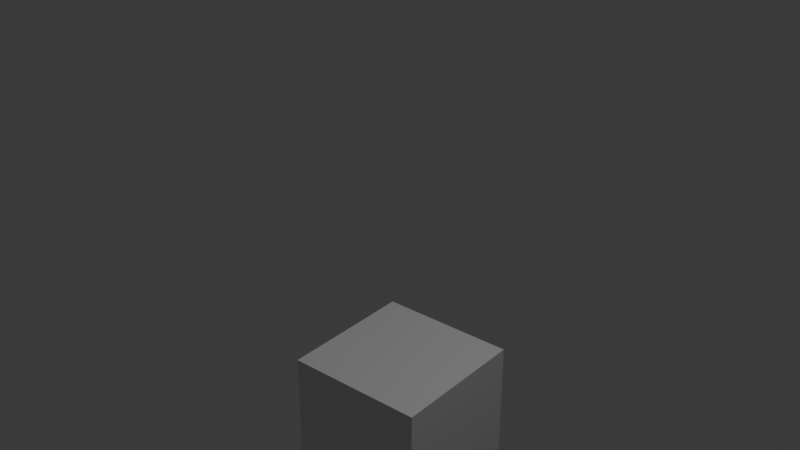 # Source: omni_text.blend  (saved by Blender 4.2.66; exported with 4.5.12 LTS)
import bpy
from mathutils import Matrix  # noqa: F401  (used for matrix-valued properties, if any)

bpy.ops.wm.read_factory_settings(use_empty=True)
scene = bpy.context.scene
scene.name = 'Scene'

# ---- collections
col_collection = bpy.data.collections.new('Collection'); scene.collection.children.link(col_collection)

# ---- materials (node trees are filled in below, after node groups)
mat_material = bpy.data.materials.new('Material')
mat_material.alpha_threshold = 0.0
mat_material.roughness = 0.5
mat_material.line_color = (0.0, 0.0, 0.0, 1.0)

# ---- material node trees
mat_material.use_nodes = True; mat_material.node_tree.nodes.clear()
_N = mat_material.node_tree.nodes; _L = mat_material.node_tree.links
n0 = _N.new('ShaderNodeOutputMaterial'); n0.name = 'Material Output'; n0.location = (300, 300)
n1 = _N.new('ShaderNodeBsdfPrincipled'); n1.name = 'Principled BSDF'; n1.location = (10, 300)
n1.inputs[3].default_value = 1.45
_L.new(n1.outputs[0], n0.inputs[0])
n0.is_active_output = True

# ---- world
world_world = bpy.data.worlds.new('World'); scene.world = world_world
world_world.use_nodes = True; world_world.node_tree.nodes.clear()
_N = world_world.node_tree.nodes; _L = world_world.node_tree.links
n0 = _N.new('ShaderNodeOutputWorld'); n0.name = 'World Output'; n0.location = (300, 300)
n1 = _N.new('ShaderNodeBackground'); n1.name = 'Background'; n1.location = (10, 300)
n1.inputs[0].default_value = (0.05088, 0.05088, 0.05088, 1.0)
_L.new(n1.outputs[0], n0.inputs[0])
n0.is_active_output = True
world_world.color = (0.05088, 0.05088, 0.05088)
world_world.sun_shadow_jitter_overblur = 0.0

# ---- lights
light_light = bpy.data.lights.new('Light', 'POINT')
light_light.energy = 1000.0
light_light.shadow_soft_size = 0.1

# ---- meshes
me_cube = bpy.data.meshes.new('Cube')
me_cube.from_pydata([(1.0, 1.0, 1.0), (1.0, 1.0, -1.0), (1.0, -1.0, 1.0), (1.0, -1.0, -1.0), (-1.0, 1.0, 1.0), (-1.0, 1.0, -1.0), (-1.0, -1.0, 1.0), (-1.0, -1.0, -1.0)], [], [(0, 4, 6, 2), (3, 2, 6, 7), (7, 6, 4, 5), (5, 1, 3, 7), (1, 0, 2, 3), (5, 4, 0, 1)])
_uv = me_cube.uv_layers.new(name='UVMap')
_uv.uv.foreach_set('vector', [0.625, 0.5, 0.875, 0.5, 0.875, 0.75, 0.625, 0.75, 0.375, 0.75, 0.625, 0.75, 0.625, 1.0, 0.375, 1.0, 0.375, 0.0, 0.625, 0.0, 0.625, 0.25, 0.375, 0.25, 0.125, 0.5, 0.375, 0.5, 0.375, 0.75, 0.125, 0.75, 0.375, 0.5, 0.625, 0.5, 0.625, 0.75, 0.375, 0.75, 0.375, 0.25, 0.625, 0.25, 0.625, 0.5, 0.375, 0.5])
me_cube.materials.append(mat_material)
me_cube.use_mirror_vertex_groups = False
me_cube.update()

# ---- curves / text
txt_text = bpy.data.curves.new('Text', 'FONT')
txt_text.dimensions = '2D'
txt_text.body = 'Amn1'
txt_text.offset = -0.04
txt_text.extrude = 0.02
txt_text.bevel_depth = 0.02
txt_text.align_x = 'CENTER'

# ---- objects
ob_cube = bpy.data.objects.new('Cube', me_cube)
ob_light = bpy.data.objects.new('Light', light_light)
ob_text = bpy.data.objects.new('Text', txt_text)

# ---- transforms, parenting, visibility, modifiers, constraints
ob_cube.location = (0.0, 0.0, -6.327)
ob_cube.lock_rotations_4d = False
ob_cube.empty_display_type = 'ARROWS'
ob_cube.lineart.crease_threshold = 0.0
ob_light.location = (4.076, 1.005, 5.904)
ob_light.rotation_euler = (0.6503, 0.05522, 1.866)
ob_light.lock_rotations_4d = False
ob_light.empty_display_type = 'ARROWS'
ob_light.color = (0.0, 0.0, 0.0, 0.0)
ob_light.lineart.crease_threshold = 0.0
ob_text.location = (0.0, 0.0, 0.0)
ob_text.rotation_euler = (1.571, -0.0, 0.0)

# ---- collection membership
col_collection.objects.link(ob_cube)
col_collection.objects.link(ob_light)
col_collection.objects.link(ob_text)

# ---- scene / render settings (as saved in the file)
scene.frame_start = 1; scene.frame_end = 250; scene.frame_set(1)
scene.render.engine = 'BLENDER_EEVEE_NEXT'
bpy.context.view_layer.update()

# ---- added for rendering (the .blend has no active camera): camera
cam_auto = bpy.data.cameras.new('AutoCamera')
cam_auto.lens = 50.0
cam_auto.sensor_width = 36.0
cam_auto.clip_end = 1000.0
ob_auto_camera = bpy.data.objects.new('AutoCamera', cam_auto)
scene.collection.objects.link(ob_auto_camera)
ob_auto_camera.location = (8.11472, -9.76767, 3.16823)
ob_auto_camera.rotation_euler = (1.09748, -7.21219e-08, 0.694738)
scene.camera = ob_auto_camera
bpy.context.view_layer.update()
